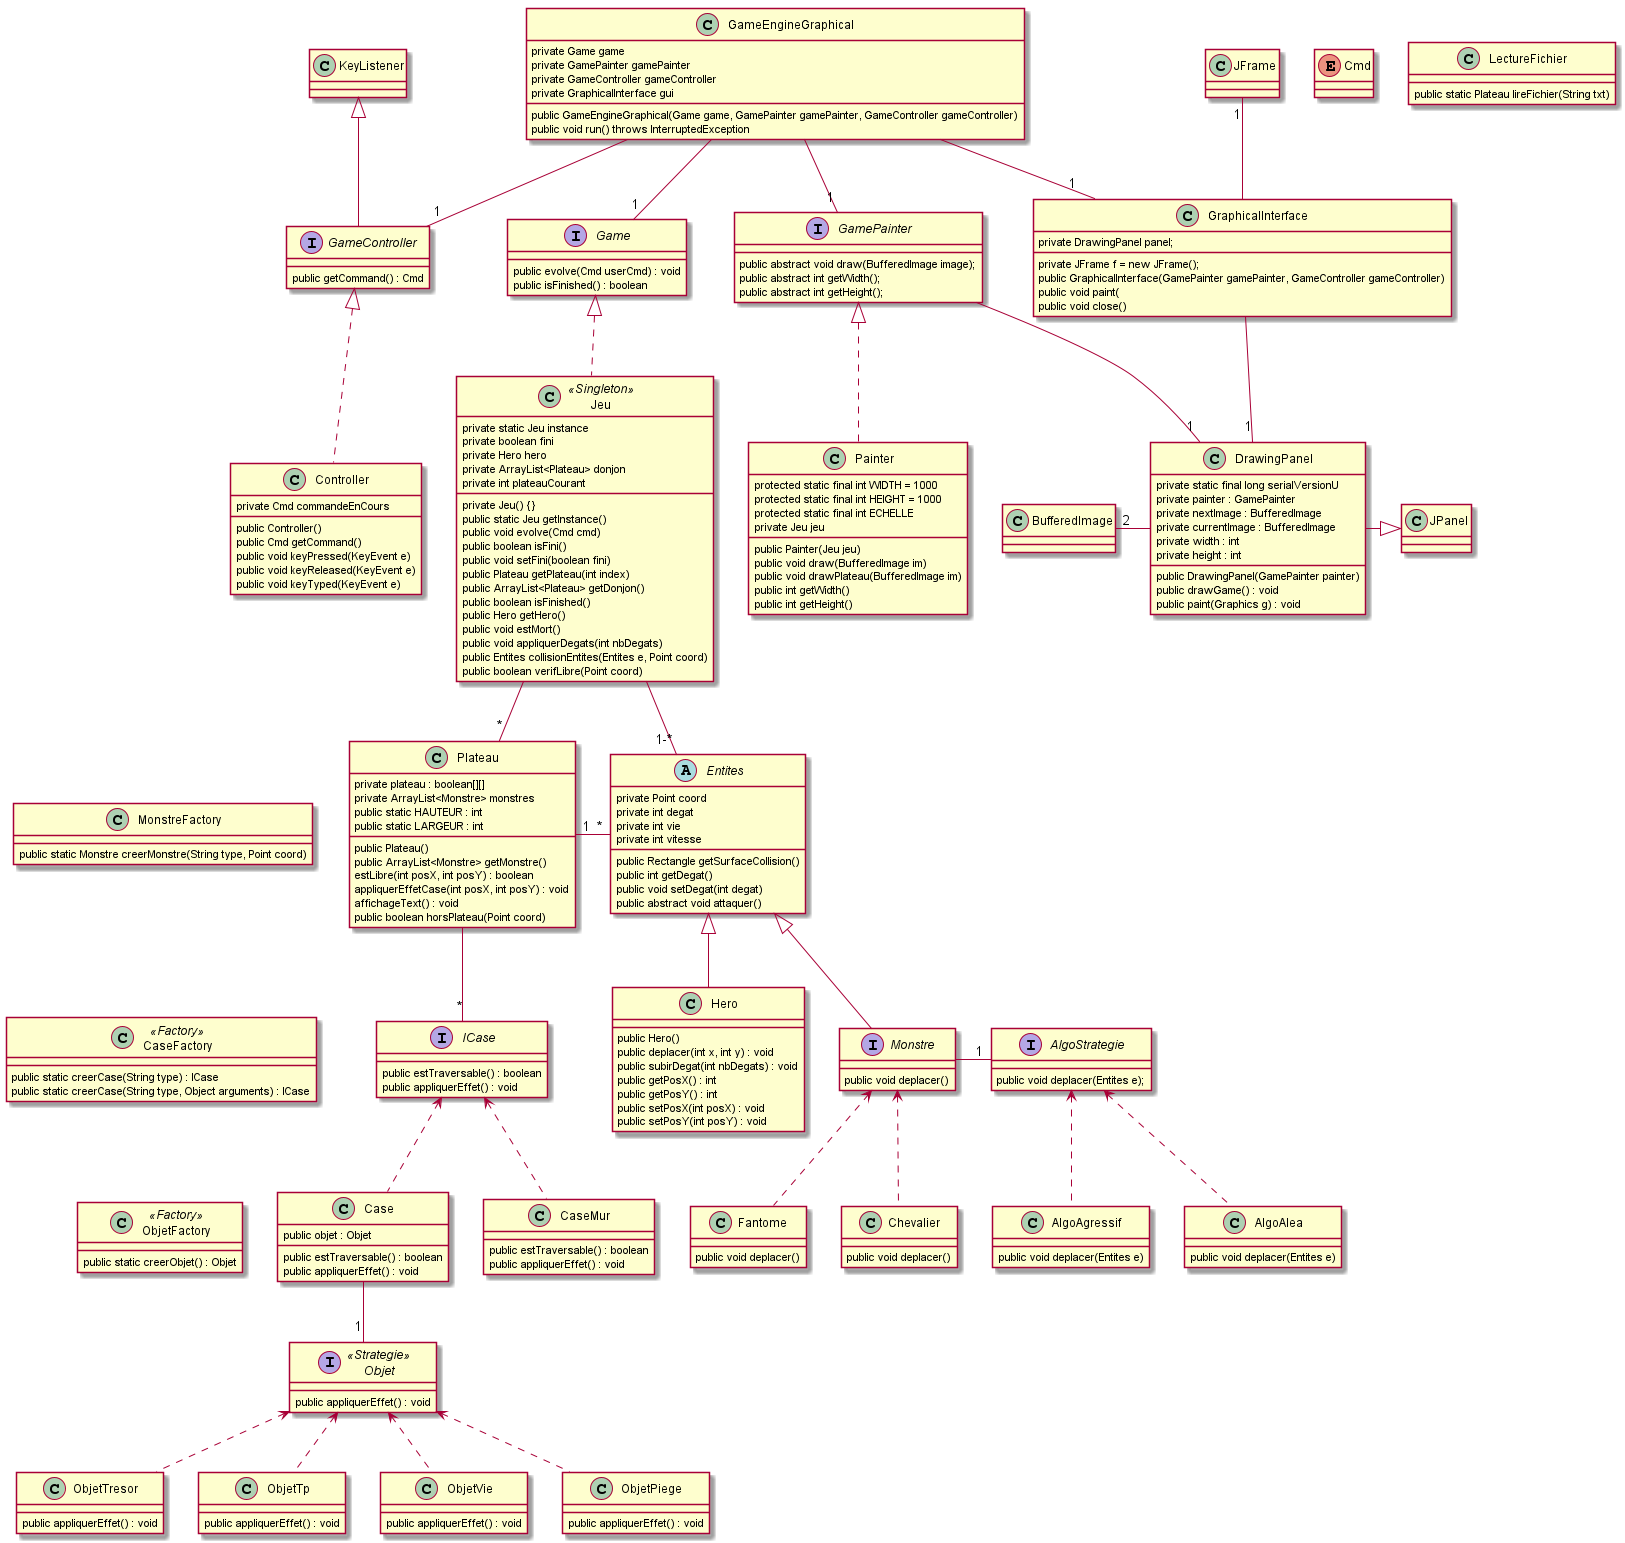

The diagram above was rendered by PlantUML. Its source (embedded in the PNG):
@startuml
	Class Hero extends Entites {

		public Hero()
		public deplacer(int x, int y) : void
		public subirDegat(int nbDegats) : void
		public getPosX() : int
		public getPosY() : int
        public setPosX(int posX) : void
        public setPosY(int posY) : void
	}

	Abstract Entites {
	    private Point coord
	    private int degat
	    private int vie
	    private int vitesse
	    public Rectangle getSurfaceCollision()
	    public int getDegat()
	    public void setDegat(int degat)
	    public abstract void attaquer()
	}

	interface AlgoStrategie{
        public void deplacer(Entites e);
	}

	class AlgoAlea{
	    public void deplacer(Entites e)
	}

	class AlgoAgressif{
	    public void deplacer(Entites e)
	}

	Class Chevalier {
	    public void deplacer()
	}

	Class Fantome {
    	public void deplacer()
    }

	Interface Monstre extends Entites{
	    public void deplacer()
	}

	Class Plateau {
        private plateau : boolean[][]
        private ArrayList<Monstre> monstres
        public static HAUTEUR : int
        public static LARGEUR : int

        public Plateau()
        public ArrayList<Monstre> getMonstre()
        estLibre(int posX, int posY) : boolean
        appliquerEffetCase(int posX, int posY) : void
        affichageText() : void
        public boolean horsPlateau(Point coord)

	}

	Class CaseFactory <<Factory>>{
	    public static creerCase(String type) : ICase
	    public static creerCase(String type, Object arguments) : ICase
	}

	Class ObjetFactory <<Factory>>{
	    public static creerObjet() : Objet
	}

	Interface ICase {
	    public estTraversable() : boolean
	    public appliquerEffet() : void
	}

	Interface Objet <<Strategie>>{
	    public appliquerEffet() : void
	}

	Class CaseMur {
	    public estTraversable() : boolean
	    public appliquerEffet() : void
	}

	Class ObjetTresor {
	    public appliquerEffet() : void
	}

	Class ObjetTp {
	    public appliquerEffet() : void
	}

	Class ObjetVie {
    	    public appliquerEffet() : void
    }

	Class Case {
	    public objet : Objet
	    public estTraversable() : boolean
	    public appliquerEffet() : void
	}

    Class DrawingPanel {
        private static final long serialVersionU
        private painter : GamePainter
        private nextImage : BufferedImage
        private currentImage : BufferedImage
        private width : int
        private height : int
        public DrawingPanel(GamePainter painter)
        public drawGame() : void
        public paint(Graphics g) : void
    }

    Interface Game {
        public evolve(Cmd userCmd) : void
        public isFinished() : boolean
    }

    Interface GameController extends KeyListener {
        public getCommand() : Cmd
    }

    Class KeyListener

    Class GameEngineGraphical {
    	private Game game
    	private GamePainter gamePainter
    	private GameController gameController
    	private GraphicalInterface gui
    	public GameEngineGraphical(Game game, GamePainter gamePainter, GameController gameController)
    	public void run() throws InterruptedException

    }

    interface GamePainter {
    	public abstract void draw(BufferedImage image);
    	public abstract int getWidth();
    	public abstract int getHeight();
    }

    class GraphicalInterface  {
    	private DrawingPanel panel;
    	private JFrame f = new JFrame();
    	public GraphicalInterface(GamePainter gamePainter, GameController gameController)
    	public void paint(
    	public void close()
    }

	Class ObjetPiege {
	    public appliquerEffet() : void
	}

	Enum Cmd

	class Controller implements GameController{
    	private Cmd commandeEnCours
    	public Controller()
    	public Cmd getCommand()
    	public void keyPressed(KeyEvent e)
    	public void keyReleased(KeyEvent e)
    	public void keyTyped(KeyEvent e)

    }

    class Painter implements GamePainter {
    	protected static final int WIDTH = 1000
    	protected static final int HEIGHT = 1000
    	protected static final int ECHELLE
    	private Jeu jeu
    	public Painter(Jeu jeu)
    	public void draw(BufferedImage im)
    	public void drawPlateau(BufferedImage im)
    	public int getWidth()
    	public int getHeight()
    }

    class Jeu <<Singleton>> implements Game {

        private static Jeu instance
        private boolean fini
        private Hero hero
        private ArrayList<Plateau> donjon
        private int plateauCourant
        private Jeu() {}
        public static Jeu getInstance()
        public void evolve(Cmd cmd)
        public boolean isFini()
        public void setFini(boolean fini)
        public Plateau getPlateau(int index)
        public ArrayList<Plateau> getDonjon()
        public boolean isFinished()
        public Hero getHero()
        public void estMort()
        public void appliquerDegats(int nbDegats)
        public Entites collisionEntites(Entites e, Point coord)
        public boolean verifLibre(Point coord)
    }

    class LectureFichier {
         public static Plateau lireFichier(String txt)
    }

    class MonstreFactory {
        public static Monstre creerMonstre(String type, Point coord)
    }

    GamePainter -- "1" DrawingPanel
    GraphicalInterface -- "1" DrawingPanel
    JFrame "1" -- GraphicalInterface
    GameEngineGraphical -- "1" Game
    GameEngineGraphical -- "1" GamePainter
    GameEngineGraphical -- "1" GameController
    GameEngineGraphical -- "1" GraphicalInterface
    Objet <.. ObjetPiege
    ICase <.. Case
    ICase <.. CaseMur
    Objet <.. ObjetTresor
    Objet <.. ObjetTp
    Objet <.. ObjetVie
    Case -- "1" Objet
    Plateau -- "*" ICase
    Plateau "1" -right- "*" Entites
	Jeu -down- "1-*" Entites
	Jeu -down- "*" Plateau
	CaseFactory -[hidden]- ObjetFactory
	JPanel <|-left- DrawingPanel
	BufferedImage "2" -right- DrawingPanel
	Plateau -[hidden]left- MonstreFactory
    Monstre <.. Chevalier
    Monstre <.. Fantome
    MonstreFactory -[hidden]- CaseFactory
    AlgoStrategie "1" -left- Monstre
    Hero -[hidden]right- Monstre
    AlgoStrategie <.. AlgoAlea
    AlgoStrategie <.. AlgoAgressif

@enduml